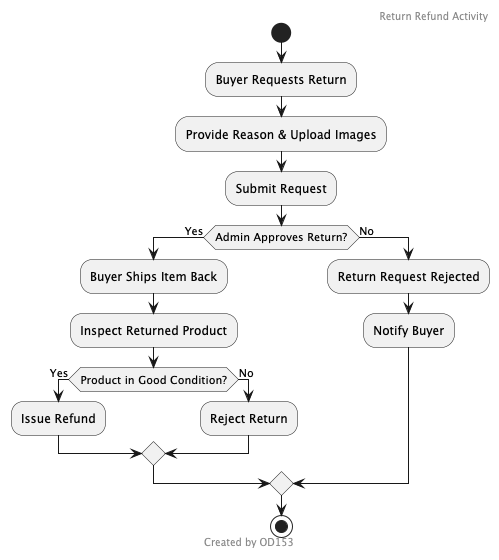

The diagram above was rendered by PlantUML. Its source (embedded in the PNG):
@startuml
header Return Refund Activity
footer Created by OD153
start
:Buyer Requests Return;
:Provide Reason & Upload Images;
:Submit Request;
if (Admin Approves Return?) then (Yes)
    :Buyer Ships Item Back;
    :Inspect Returned Product;
    if (Product in Good Condition?) then (Yes)
        :Issue Refund;
    else (No)
        :Reject Return;
    endif
else (No)
    :Return Request Rejected;
    :Notify Buyer;
endif
stop
@enduml